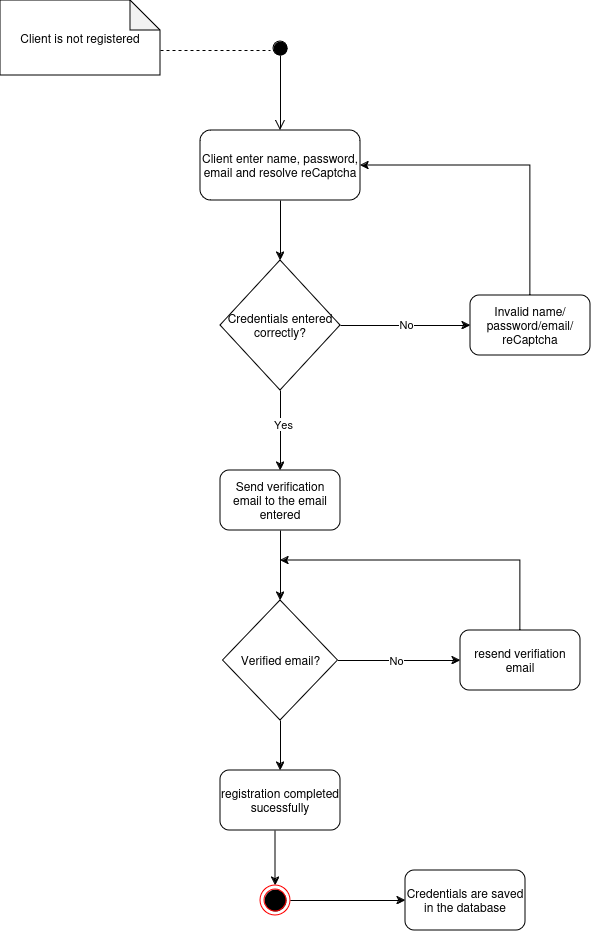

The diagram above was exported from draw.io. Its source (the exported page's mxGraphModel, read from the mxfile embedded in the PNG):
<mxGraphModel dx="1120" dy="478" grid="1" gridSize="10" guides="1" tooltips="1" connect="1" arrows="1" fold="1" page="1" pageScale="1" pageWidth="827" pageHeight="1169" math="0" shadow="0">
  <root>
    <mxCell id="0" />
    <mxCell id="1" parent="0" />
    <mxCell id="Y6364j8fc6TRffaVxu6g-1" value="Client is not registered" style="shape=note;whiteSpace=wrap;html=1;backgroundOutline=1;darkOpacity=0.05;" parent="1" vertex="1">
      <mxGeometry x="110" y="70" width="160" height="75" as="geometry" />
    </mxCell>
    <mxCell id="Y6364j8fc6TRffaVxu6g-5" value="" style="html=1;verticalAlign=bottom;startArrow=circle;startFill=1;endArrow=open;startSize=6;endSize=8;curved=0;rounded=0;" parent="1" edge="1">
      <mxGeometry width="80" relative="1" as="geometry">
        <mxPoint x="390" y="110" as="sourcePoint" />
        <mxPoint x="390" y="200" as="targetPoint" />
      </mxGeometry>
    </mxCell>
    <mxCell id="Y6364j8fc6TRffaVxu6g-6" value="" style="endArrow=none;dashed=1;html=1;rounded=0;" parent="1" edge="1">
      <mxGeometry width="50" height="50" relative="1" as="geometry">
        <mxPoint x="270" y="120" as="sourcePoint" />
        <mxPoint x="380" y="120" as="targetPoint" />
      </mxGeometry>
    </mxCell>
    <mxCell id="Y6364j8fc6TRffaVxu6g-7" value="&lt;div&gt;Client enter name, password, email and resolve reCaptcha&lt;br&gt;&lt;/div&gt;" style="rounded=1;whiteSpace=wrap;html=1;" parent="1" vertex="1">
      <mxGeometry x="310" y="200" width="160" height="70" as="geometry" />
    </mxCell>
    <mxCell id="Y6364j8fc6TRffaVxu6g-8" value="&lt;div&gt;Credentials entered &lt;br&gt;&lt;/div&gt;&lt;div&gt;correctly?&lt;br&gt;&lt;/div&gt;" style="rhombus;whiteSpace=wrap;html=1;" parent="1" vertex="1">
      <mxGeometry x="330" y="330" width="120" height="130" as="geometry" />
    </mxCell>
    <mxCell id="lymXp1E2r4202xoGdCHT-1" value="" style="endArrow=classic;html=1;rounded=0;exitX=0.5;exitY=1;exitDx=0;exitDy=0;entryX=0.5;entryY=0;entryDx=0;entryDy=0;" parent="1" source="Y6364j8fc6TRffaVxu6g-7" target="Y6364j8fc6TRffaVxu6g-8" edge="1">
      <mxGeometry width="50" height="50" relative="1" as="geometry">
        <mxPoint x="390" y="340" as="sourcePoint" />
        <mxPoint x="440" y="290" as="targetPoint" />
      </mxGeometry>
    </mxCell>
    <mxCell id="lymXp1E2r4202xoGdCHT-2" value="Invalid name/password/email/reCaptcha" style="rounded=1;whiteSpace=wrap;html=1;" parent="1" vertex="1">
      <mxGeometry x="580" y="365" width="120" height="60" as="geometry" />
    </mxCell>
    <mxCell id="lymXp1E2r4202xoGdCHT-3" value="" style="endArrow=classic;html=1;rounded=0;exitX=1;exitY=0.5;exitDx=0;exitDy=0;entryX=0;entryY=0.5;entryDx=0;entryDy=0;" parent="1" source="Y6364j8fc6TRffaVxu6g-8" target="lymXp1E2r4202xoGdCHT-2" edge="1">
      <mxGeometry width="50" height="50" relative="1" as="geometry">
        <mxPoint x="390" y="340" as="sourcePoint" />
        <mxPoint x="550" y="390" as="targetPoint" />
      </mxGeometry>
    </mxCell>
    <mxCell id="lymXp1E2r4202xoGdCHT-5" value="No" style="edgeLabel;html=1;align=center;verticalAlign=middle;resizable=0;points=[];" parent="lymXp1E2r4202xoGdCHT-3" vertex="1" connectable="0">
      <mxGeometry y="2" relative="1" as="geometry">
        <mxPoint as="offset" />
      </mxGeometry>
    </mxCell>
    <mxCell id="lymXp1E2r4202xoGdCHT-4" value="" style="endArrow=classic;html=1;rounded=0;entryX=1;entryY=0.5;entryDx=0;entryDy=0;exitX=0.5;exitY=0;exitDx=0;exitDy=0;" parent="1" source="lymXp1E2r4202xoGdCHT-2" target="Y6364j8fc6TRffaVxu6g-7" edge="1">
      <mxGeometry width="50" height="50" relative="1" as="geometry">
        <mxPoint x="390" y="340" as="sourcePoint" />
        <mxPoint x="440" y="290" as="targetPoint" />
        <Array as="points">
          <mxPoint x="640" y="235" />
        </Array>
      </mxGeometry>
    </mxCell>
    <mxCell id="lymXp1E2r4202xoGdCHT-6" value="Send verification email to the email entered" style="rounded=1;whiteSpace=wrap;html=1;" parent="1" vertex="1">
      <mxGeometry x="330" y="540" width="120" height="60" as="geometry" />
    </mxCell>
    <mxCell id="lymXp1E2r4202xoGdCHT-7" value="" style="endArrow=classic;html=1;rounded=0;exitX=0.5;exitY=1;exitDx=0;exitDy=0;entryX=0.5;entryY=0;entryDx=0;entryDy=0;" parent="1" source="Y6364j8fc6TRffaVxu6g-8" target="lymXp1E2r4202xoGdCHT-6" edge="1">
      <mxGeometry width="50" height="50" relative="1" as="geometry">
        <mxPoint x="390" y="520" as="sourcePoint" />
        <mxPoint x="440" y="470" as="targetPoint" />
      </mxGeometry>
    </mxCell>
    <mxCell id="lymXp1E2r4202xoGdCHT-8" value="Yes" style="edgeLabel;html=1;align=center;verticalAlign=middle;resizable=0;points=[];" parent="lymXp1E2r4202xoGdCHT-7" vertex="1" connectable="0">
      <mxGeometry x="-0.175" y="2" relative="1" as="geometry">
        <mxPoint as="offset" />
      </mxGeometry>
    </mxCell>
    <mxCell id="lymXp1E2r4202xoGdCHT-9" value="" style="endArrow=classic;html=1;rounded=0;exitX=0.5;exitY=1;exitDx=0;exitDy=0;" parent="1" target="lymXp1E2r4202xoGdCHT-10" edge="1">
      <mxGeometry width="50" height="50" relative="1" as="geometry">
        <mxPoint x="385" y="900" as="sourcePoint" />
        <mxPoint x="385" y="970" as="targetPoint" />
        <Array as="points">
          <mxPoint x="385" y="920" />
        </Array>
      </mxGeometry>
    </mxCell>
    <mxCell id="lymXp1E2r4202xoGdCHT-10" value="" style="ellipse;html=1;shape=endState;fillColor=#000000;strokeColor=#ff0000;" parent="1" vertex="1">
      <mxGeometry x="370" y="955" width="30" height="30" as="geometry" />
    </mxCell>
    <mxCell id="lymXp1E2r4202xoGdCHT-11" value="Credentials are saved in the database" style="rounded=1;whiteSpace=wrap;html=1;" parent="1" vertex="1">
      <mxGeometry x="515" y="940" width="120" height="60" as="geometry" />
    </mxCell>
    <mxCell id="lymXp1E2r4202xoGdCHT-12" value="" style="endArrow=classic;html=1;rounded=0;entryX=0;entryY=0.5;entryDx=0;entryDy=0;exitX=1;exitY=0.5;exitDx=0;exitDy=0;" parent="1" source="lymXp1E2r4202xoGdCHT-10" target="lymXp1E2r4202xoGdCHT-11" edge="1">
      <mxGeometry width="50" height="50" relative="1" as="geometry">
        <mxPoint x="435" y="790" as="sourcePoint" />
        <mxPoint x="565" y="940" as="targetPoint" />
      </mxGeometry>
    </mxCell>
    <mxCell id="hv7WIQuL3V1jBk2rXCfh-1" value="Verified email?" style="rhombus;whiteSpace=wrap;html=1;" parent="1" vertex="1">
      <mxGeometry x="332.5" y="670" width="115" height="120" as="geometry" />
    </mxCell>
    <mxCell id="hv7WIQuL3V1jBk2rXCfh-2" value="" style="endArrow=classic;html=1;rounded=0;exitX=0.5;exitY=1;exitDx=0;exitDy=0;entryX=0.5;entryY=0;entryDx=0;entryDy=0;" parent="1" source="lymXp1E2r4202xoGdCHT-6" target="hv7WIQuL3V1jBk2rXCfh-1" edge="1">
      <mxGeometry width="50" height="50" relative="1" as="geometry">
        <mxPoint x="390" y="730" as="sourcePoint" />
        <mxPoint x="440" y="680" as="targetPoint" />
      </mxGeometry>
    </mxCell>
    <mxCell id="hv7WIQuL3V1jBk2rXCfh-3" value="" style="endArrow=classic;html=1;rounded=0;exitX=1;exitY=0.5;exitDx=0;exitDy=0;" parent="1" source="hv7WIQuL3V1jBk2rXCfh-1" edge="1">
      <mxGeometry width="50" height="50" relative="1" as="geometry">
        <mxPoint x="390" y="730" as="sourcePoint" />
        <mxPoint x="570" y="730" as="targetPoint" />
      </mxGeometry>
    </mxCell>
    <mxCell id="hv7WIQuL3V1jBk2rXCfh-7" value="No" style="edgeLabel;html=1;align=center;verticalAlign=middle;resizable=0;points=[];" parent="hv7WIQuL3V1jBk2rXCfh-3" vertex="1" connectable="0">
      <mxGeometry x="-0.0612" y="1" relative="1" as="geometry">
        <mxPoint as="offset" />
      </mxGeometry>
    </mxCell>
    <mxCell id="hv7WIQuL3V1jBk2rXCfh-4" value="resend verifiation email" style="rounded=1;whiteSpace=wrap;html=1;" parent="1" vertex="1">
      <mxGeometry x="570" y="700" width="120" height="60" as="geometry" />
    </mxCell>
    <mxCell id="hv7WIQuL3V1jBk2rXCfh-5" value="" style="endArrow=classic;html=1;rounded=0;exitX=0.5;exitY=0;exitDx=0;exitDy=0;" parent="1" source="hv7WIQuL3V1jBk2rXCfh-4" edge="1">
      <mxGeometry width="50" height="50" relative="1" as="geometry">
        <mxPoint x="390" y="760" as="sourcePoint" />
        <mxPoint x="390" y="630" as="targetPoint" />
        <Array as="points">
          <mxPoint x="630" y="630" />
        </Array>
      </mxGeometry>
    </mxCell>
    <mxCell id="hv7WIQuL3V1jBk2rXCfh-8" value="" style="endArrow=classic;html=1;rounded=0;" parent="1" edge="1">
      <mxGeometry width="50" height="50" relative="1" as="geometry">
        <mxPoint x="390" y="790" as="sourcePoint" />
        <mxPoint x="390" y="840" as="targetPoint" />
      </mxGeometry>
    </mxCell>
    <mxCell id="hv7WIQuL3V1jBk2rXCfh-9" value="registration completed sucessfully" style="rounded=1;whiteSpace=wrap;html=1;" parent="1" vertex="1">
      <mxGeometry x="330" y="840" width="120" height="60" as="geometry" />
    </mxCell>
  </root>
</mxGraphModel>